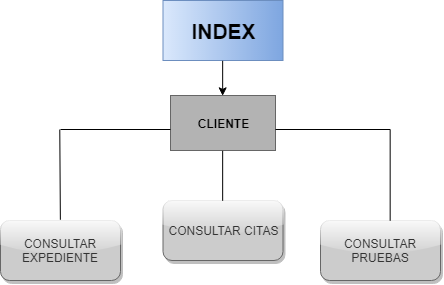

The diagram above was exported from draw.io. Its source (the exported page's mxGraphModel, read from the mxfile embedded in the PNG):
<mxGraphModel dx="842" dy="418" grid="1" gridSize="10" guides="1" tooltips="1" connect="1" arrows="1" fold="1" page="1" pageScale="1" pageWidth="827" pageHeight="1169" math="0" shadow="0">
  <root>
    <mxCell id="0" />
    <mxCell id="1" parent="0" />
    <mxCell id="SOgYS6IPdspSeWDHnJXk-2" value="INDEX" style="rounded=0;fillColor=#dae8fc;strokeColor=#6c8ebf;gradientColor=#7ea6e0;fontStyle=1;horizontal=1;whiteSpace=wrap;html=1;fontSize=21;glass=0;shadow=0;gradientDirection=east;" parent="1" vertex="1">
      <mxGeometry x="362.5" y="20" width="120" height="60" as="geometry" />
    </mxCell>
    <mxCell id="SOgYS6IPdspSeWDHnJXk-3" value="CLIENTE" style="rounded=1;whiteSpace=wrap;html=1;arcSize=0;fillColor=#B3B3B3;strokeColor=#666666;gradientColor=#b3b3b3;shadow=0;comic=0;gradientDirection=north;fontStyle=1" parent="1" vertex="1">
      <mxGeometry x="370" y="115" width="105" height="55" as="geometry" />
    </mxCell>
    <mxCell id="SOgYS6IPdspSeWDHnJXk-5" value="CONSULTAR EXPEDIENTE" style="rounded=1;whiteSpace=wrap;html=1;fillColor=#CCCCCC;strokeColor=#666666;fontColor=#333333;glass=1;shadow=1;" parent="1" vertex="1">
      <mxGeometry x="200" y="240" width="120" height="60" as="geometry" />
    </mxCell>
    <mxCell id="SOgYS6IPdspSeWDHnJXk-6" value="CONSULTAR CITAS" style="rounded=1;whiteSpace=wrap;html=1;fillColor=#CCCCCC;strokeColor=#666666;fontColor=#333333;glass=1;shadow=1;" parent="1" vertex="1">
      <mxGeometry x="362.5" y="220" width="120" height="60" as="geometry" />
    </mxCell>
    <mxCell id="SOgYS6IPdspSeWDHnJXk-7" value="CONSULTAR PRUEBAS" style="rounded=1;whiteSpace=wrap;html=1;fillColor=#CCCCCC;strokeColor=#666666;fontColor=#333333;glass=1;shadow=1;" parent="1" vertex="1">
      <mxGeometry x="520" y="240" width="120" height="60" as="geometry" />
    </mxCell>
    <mxCell id="SOgYS6IPdspSeWDHnJXk-10" value="" style="endArrow=classic;html=1;exitX=0.5;exitY=1;exitDx=0;exitDy=0;entryX=0.5;entryY=0;entryDx=0;entryDy=0;" parent="1" source="SOgYS6IPdspSeWDHnJXk-2" target="SOgYS6IPdspSeWDHnJXk-3" edge="1">
      <mxGeometry width="50" height="50" relative="1" as="geometry">
        <mxPoint x="520" y="140" as="sourcePoint" />
        <mxPoint x="570" y="90" as="targetPoint" />
      </mxGeometry>
    </mxCell>
    <mxCell id="SOgYS6IPdspSeWDHnJXk-18" value="" style="line;strokeWidth=1;fillColor=none;align=left;verticalAlign=middle;spacingTop=-1;spacingLeft=3;spacingRight=3;rotatable=0;labelPosition=right;points=[];portConstraint=eastwest;fontSize=12;" parent="1" vertex="1">
      <mxGeometry x="475" y="145" width="115" height="8" as="geometry" />
    </mxCell>
    <mxCell id="SOgYS6IPdspSeWDHnJXk-19" value="" style="line;strokeWidth=1;fillColor=none;align=left;verticalAlign=middle;spacingTop=-1;spacingLeft=3;spacingRight=3;rotatable=0;labelPosition=right;points=[];portConstraint=eastwest;fontSize=12;" parent="1" vertex="1">
      <mxGeometry x="260" y="145" width="110" height="8" as="geometry" />
    </mxCell>
    <mxCell id="SOgYS6IPdspSeWDHnJXk-27" value="" style="line;strokeWidth=2;direction=south;html=1;" parent="1" vertex="1">
      <mxGeometry x="60" y="149" height="160" as="geometry" />
    </mxCell>
    <mxCell id="SOgYS6IPdspSeWDHnJXk-36" value="" style="endArrow=none;html=1;entryX=0.5;entryY=1;entryDx=0;entryDy=0;exitX=0.5;exitY=0;exitDx=0;exitDy=0;" parent="1" source="SOgYS6IPdspSeWDHnJXk-6" target="SOgYS6IPdspSeWDHnJXk-3" edge="1">
      <mxGeometry width="50" height="50" relative="1" as="geometry">
        <mxPoint x="423" y="218" as="sourcePoint" />
        <mxPoint x="370" y="160" as="targetPoint" />
      </mxGeometry>
    </mxCell>
    <mxCell id="SOgYS6IPdspSeWDHnJXk-37" value="" style="endArrow=none;html=1;exitX=0.582;exitY=0;exitDx=0;exitDy=0;exitPerimeter=0;entryX=0.995;entryY=0.609;entryDx=0;entryDy=0;entryPerimeter=0;" parent="1" edge="1" target="SOgYS6IPdspSeWDHnJXk-18" source="SOgYS6IPdspSeWDHnJXk-7">
      <mxGeometry width="50" height="50" relative="1" as="geometry">
        <mxPoint x="499.8571428571429" y="230" as="sourcePoint" />
        <mxPoint x="589" y="160" as="targetPoint" />
      </mxGeometry>
    </mxCell>
    <mxCell id="yVv_Oh6igb8HRec0XsgZ-9" value="" style="endArrow=none;html=1;exitX=0.582;exitY=0;exitDx=0;exitDy=0;exitPerimeter=0;entryX=0.995;entryY=0.609;entryDx=0;entryDy=0;entryPerimeter=0;" edge="1" parent="1">
      <mxGeometry width="50" height="50" relative="1" as="geometry">
        <mxPoint x="259.8571428571429" y="239.28571428571433" as="sourcePoint" />
        <mxPoint x="259.2857142857142" y="149" as="targetPoint" />
      </mxGeometry>
    </mxCell>
  </root>
</mxGraphModel>